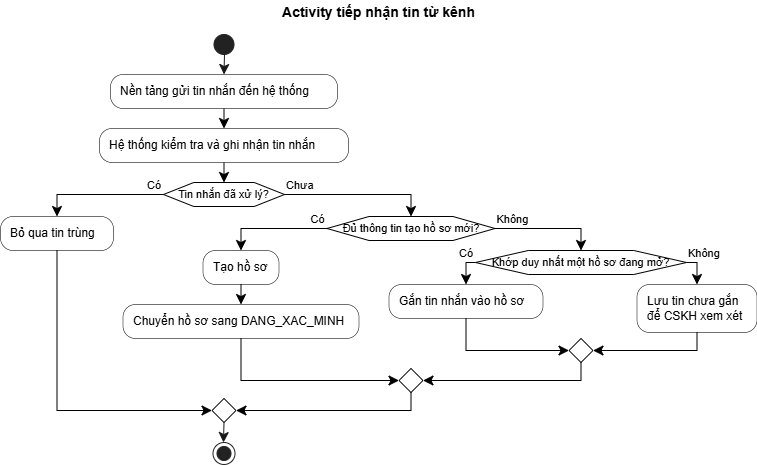

The diagram above was exported from draw.io. Its source (the exported page's mxGraphModel, read from the mxfile embedded in the PNG):
<mxGraphModel dx="1104" dy="833" grid="1" gridSize="10" guides="1" tooltips="1" connect="1" arrows="1" fold="1" page="1" pageScale="1" pageWidth="850" pageHeight="1100" math="0" shadow="0">
  <root>
    <mxCell id="0" />
    <mxCell id="1" parent="0" />
    <UserObject label="" plantUmlId="start_0" plantUmlBaseStyle="ellipse;fillColor=#222222;strokeColor=#222222;" plantUmlBaseValue="" id="TIpd00_6mv5E-4RY0ePr-35">
      <mxCell style="ellipse;fillColor=#222222;strokeColor=#222222;" vertex="1" parent="1">
        <mxGeometry x="273.5" y="104" width="20" height="20" as="geometry" />
      </mxCell>
    </UserObject>
    <UserObject label="Nền tảng gửi tin nhắn đến hệ thống" plantUmlId="action_1" plantUmlBaseStyle="rounded=1;absoluteArcSize=1;arcSize=25;fillColor=#F1F1F1;strokeColor=#181818;strokeWidth=0.5;whiteSpace=wrap;fontSize=12;align=left;spacingLeft=8;" plantUmlBaseValue="Nền tảng gửi tin nhắn đến hệ thống" id="TIpd00_6mv5E-4RY0ePr-36">
      <mxCell style="rounded=1;absoluteArcSize=1;arcSize=25;strokeWidth=0.5;whiteSpace=wrap;fontSize=12;align=left;spacingLeft=8;" vertex="1" parent="1">
        <mxGeometry x="170" y="144" width="227" height="34" as="geometry" />
      </mxCell>
    </UserObject>
    <UserObject label="" plantUmlId="e_2" plantUmlBaseStyle="endArrow=classic;endSize=8;strokeColor=#181818;curved=0;rounded=0;fontSize=11;sourcePerimeterSpacing=0;targetPerimeterSpacing=0;" plantUmlBaseValue="" id="TIpd00_6mv5E-4RY0ePr-37">
      <mxCell style="endArrow=classic;endSize=8;strokeColor=#181818;curved=0;rounded=0;fontSize=11;sourcePerimeterSpacing=0;targetPerimeterSpacing=0;" edge="1" parent="1" source="TIpd00_6mv5E-4RY0ePr-35" target="TIpd00_6mv5E-4RY0ePr-36">
        <mxGeometry relative="1" as="geometry">
          <mxPoint x="283.5" y="124" as="sourcePoint" />
          <mxPoint x="283.5" y="144" as="targetPoint" />
        </mxGeometry>
      </mxCell>
    </UserObject>
    <UserObject label="Hệ thống kiểm tra và ghi nhận tin nhắn" plantUmlId="action_3" plantUmlBaseStyle="rounded=1;absoluteArcSize=1;arcSize=25;fillColor=#F1F1F1;strokeColor=#181818;strokeWidth=0.5;whiteSpace=wrap;fontSize=12;align=left;spacingLeft=8;" plantUmlBaseValue="Hệ thống kiểm tra và ghi nhận tin nhắn" id="TIpd00_6mv5E-4RY0ePr-38">
      <mxCell style="rounded=1;absoluteArcSize=1;arcSize=25;strokeWidth=0.5;whiteSpace=wrap;fontSize=12;align=left;spacingLeft=8;" vertex="1" parent="1">
        <mxGeometry x="159" y="198" width="249" height="34" as="geometry" />
      </mxCell>
    </UserObject>
    <UserObject label="" plantUmlId="e_4" plantUmlBaseStyle="endArrow=classic;endSize=8;strokeColor=#181818;curved=0;rounded=0;fontSize=11;sourcePerimeterSpacing=0;targetPerimeterSpacing=0;" plantUmlBaseValue="" id="TIpd00_6mv5E-4RY0ePr-39">
      <mxCell style="endArrow=classic;endSize=8;curved=0;rounded=0;fontSize=11;sourcePerimeterSpacing=0;targetPerimeterSpacing=0;" edge="1" parent="1" source="TIpd00_6mv5E-4RY0ePr-36" target="TIpd00_6mv5E-4RY0ePr-38">
        <mxGeometry relative="1" as="geometry">
          <mxPoint x="283.5" y="178" as="sourcePoint" />
          <mxPoint x="283.5" y="198" as="targetPoint" />
        </mxGeometry>
      </mxCell>
    </UserObject>
    <UserObject label="Tin nhắn đã xử lý?" plantUmlId="diamond_6" plantUmlBaseStyle="shape=hexagon;perimeter=hexagonPerimeter2;fillColor=#F1F1F1;strokeColor=#181818;whiteSpace=wrap;fontSize=11;" plantUmlBaseValue="Tin nhắn đã xử lý?" id="TIpd00_6mv5E-4RY0ePr-40">
      <mxCell style="shape=hexagon;perimeter=hexagonPerimeter2;whiteSpace=wrap;fontSize=11;" vertex="1" parent="1">
        <mxGeometry x="223" y="252" width="121" height="24" as="geometry" />
      </mxCell>
    </UserObject>
    <UserObject label="" plantUmlId="e_7" plantUmlBaseStyle="endArrow=classic;endSize=8;strokeColor=#181818;entryX=0.5;entryY=0;entryDx=0;entryDy=0;curved=0;rounded=0;fontSize=11;sourcePerimeterSpacing=0;targetPerimeterSpacing=0;" plantUmlBaseValue="" id="TIpd00_6mv5E-4RY0ePr-41">
      <mxCell style="endArrow=classic;endSize=8;entryX=0.5;entryY=0;entryDx=0;entryDy=0;curved=0;rounded=0;fontSize=11;sourcePerimeterSpacing=0;targetPerimeterSpacing=0;" edge="1" parent="1" source="TIpd00_6mv5E-4RY0ePr-38" target="TIpd00_6mv5E-4RY0ePr-40">
        <mxGeometry relative="1" as="geometry">
          <mxPoint x="283.5" y="232" as="sourcePoint" />
          <mxPoint x="283.5" y="252" as="targetPoint" />
        </mxGeometry>
      </mxCell>
    </UserObject>
    <UserObject label="Có" plantUmlId="e_8" plantUmlBaseStyle="endArrow=classic;endSize=8;strokeColor=#181818;fontSize=11;verticalAlign=bottom;labelPosition=left;align=right;exitX=0;exitY=0.5;exitDx=0;exitDy=0;curved=0;rounded=0;sourcePerimeterSpacing=0;targetPerimeterSpacing=0;" plantUmlBaseValue="Có" id="TIpd00_6mv5E-4RY0ePr-42">
      <mxCell style="endArrow=classic;endSize=8;fontSize=11;verticalAlign=bottom;labelPosition=left;align=right;exitX=0;exitY=0.5;exitDx=0;exitDy=0;curved=0;rounded=0;sourcePerimeterSpacing=0;targetPerimeterSpacing=0;" edge="1" parent="1" source="TIpd00_6mv5E-4RY0ePr-40" target="TIpd00_6mv5E-4RY0ePr-43">
        <mxGeometry x="-1" relative="1" as="geometry">
          <Array as="points">
            <mxPoint x="116.5" y="264" />
          </Array>
          <mxPoint x="223" y="264" as="sourcePoint" />
          <mxPoint x="116.5" y="286" as="targetPoint" />
        </mxGeometry>
      </mxCell>
    </UserObject>
    <UserObject label="Bỏ qua tin trùng" plantUmlId="action_10" plantUmlBaseStyle="rounded=1;absoluteArcSize=1;arcSize=25;fillColor=#F1F1F1;strokeColor=#181818;strokeWidth=0.5;whiteSpace=wrap;fontSize=12;align=left;spacingLeft=8;" plantUmlBaseValue="Bỏ qua tin trùng" id="TIpd00_6mv5E-4RY0ePr-43">
      <mxCell style="rounded=1;absoluteArcSize=1;arcSize=25;strokeWidth=0.5;whiteSpace=wrap;fontSize=12;align=left;spacingLeft=8;" vertex="1" parent="1">
        <mxGeometry x="60" y="286" width="113" height="34" as="geometry" />
      </mxCell>
    </UserObject>
    <UserObject label="Chưa" plantUmlId="e_11" plantUmlBaseStyle="endArrow=classic;endSize=8;strokeColor=#181818;fontSize=11;verticalAlign=bottom;labelPosition=right;align=left;exitX=1;exitY=0.5;exitDx=0;exitDy=0;entryX=0.5;entryY=0;entryDx=0;entryDy=0;curved=0;rounded=0;sourcePerimeterSpacing=0;targetPerimeterSpacing=0;" plantUmlBaseValue="Chưa" id="TIpd00_6mv5E-4RY0ePr-44">
      <mxCell style="endArrow=classic;endSize=8;fontSize=11;verticalAlign=bottom;labelPosition=right;align=left;exitX=1;exitY=0.5;exitDx=0;exitDy=0;entryX=0.5;entryY=0;entryDx=0;entryDy=0;curved=0;rounded=0;sourcePerimeterSpacing=0;targetPerimeterSpacing=0;" edge="1" parent="1" source="TIpd00_6mv5E-4RY0ePr-40" target="TIpd00_6mv5E-4RY0ePr-45">
        <mxGeometry x="-1" relative="1" as="geometry">
          <Array as="points">
            <mxPoint x="470.5" y="264" />
          </Array>
          <mxPoint x="344" y="264" as="sourcePoint" />
          <mxPoint x="470.5" y="286" as="targetPoint" />
        </mxGeometry>
      </mxCell>
    </UserObject>
    <UserObject label="Đủ thông tin tạo hồ sơ mới?" plantUmlId="diamond_14" plantUmlBaseStyle="shape=hexagon;perimeter=hexagonPerimeter2;fillColor=#F1F1F1;strokeColor=#181818;whiteSpace=wrap;fontSize=11;" plantUmlBaseValue="Đủ thông tin tạo hồ sơ mới?" id="TIpd00_6mv5E-4RY0ePr-45">
      <mxCell style="shape=hexagon;perimeter=hexagonPerimeter2;whiteSpace=wrap;fontSize=11;" vertex="1" parent="1">
        <mxGeometry x="386.5" y="286" width="168" height="24" as="geometry" />
      </mxCell>
    </UserObject>
    <UserObject label="Có" plantUmlId="e_15" plantUmlBaseStyle="endArrow=classic;endSize=8;strokeColor=#181818;fontSize=11;verticalAlign=bottom;labelPosition=left;align=right;exitX=0;exitY=0.5;exitDx=0;exitDy=0;curved=0;rounded=0;sourcePerimeterSpacing=0;targetPerimeterSpacing=0;" plantUmlBaseValue="Có" id="TIpd00_6mv5E-4RY0ePr-46">
      <mxCell style="endArrow=classic;endSize=8;fontSize=11;verticalAlign=bottom;labelPosition=left;align=right;exitX=0;exitY=0.5;exitDx=0;exitDy=0;curved=0;rounded=0;sourcePerimeterSpacing=0;targetPerimeterSpacing=0;" edge="1" parent="1" source="TIpd00_6mv5E-4RY0ePr-45" target="TIpd00_6mv5E-4RY0ePr-47">
        <mxGeometry x="-1" relative="1" as="geometry">
          <Array as="points">
            <mxPoint x="300.5" y="298" />
          </Array>
          <mxPoint x="386.5" y="298" as="sourcePoint" />
          <mxPoint x="300.5" y="320" as="targetPoint" />
        </mxGeometry>
      </mxCell>
    </UserObject>
    <UserObject label="Tạo hồ sơ" plantUmlId="action_17" plantUmlBaseStyle="rounded=1;absoluteArcSize=1;arcSize=25;fillColor=#F1F1F1;strokeColor=#181818;strokeWidth=0.5;whiteSpace=wrap;fontSize=12;align=left;spacingLeft=8;" plantUmlBaseValue="Tạo hồ sơ" id="TIpd00_6mv5E-4RY0ePr-47">
      <mxCell style="rounded=1;absoluteArcSize=1;arcSize=25;strokeWidth=0.5;whiteSpace=wrap;fontSize=12;align=left;spacingLeft=8;" vertex="1" parent="1">
        <mxGeometry x="262.5" y="320" width="76" height="34" as="geometry" />
      </mxCell>
    </UserObject>
    <UserObject label="Chuyển hồ sơ sang DANG_XAC_MINH" plantUmlId="action_18" plantUmlBaseStyle="rounded=1;absoluteArcSize=1;arcSize=25;fillColor=#F1F1F1;strokeColor=#181818;strokeWidth=0.5;whiteSpace=wrap;fontSize=12;align=left;spacingLeft=8;" plantUmlBaseValue="Chuyển hồ sơ sang DANG_XAC_MINH" id="TIpd00_6mv5E-4RY0ePr-48">
      <mxCell style="rounded=1;absoluteArcSize=1;arcSize=25;strokeWidth=0.5;whiteSpace=wrap;fontSize=12;align=left;spacingLeft=8;" vertex="1" parent="1">
        <mxGeometry x="182.5" y="374" width="236" height="34" as="geometry" />
      </mxCell>
    </UserObject>
    <UserObject label="" plantUmlId="e_19" plantUmlBaseStyle="endArrow=classic;endSize=8;strokeColor=#181818;curved=0;rounded=0;fontSize=11;sourcePerimeterSpacing=0;targetPerimeterSpacing=0;" plantUmlBaseValue="" id="TIpd00_6mv5E-4RY0ePr-49">
      <mxCell style="endArrow=classic;endSize=8;curved=0;rounded=0;fontSize=11;sourcePerimeterSpacing=0;targetPerimeterSpacing=0;" edge="1" parent="1" source="TIpd00_6mv5E-4RY0ePr-47" target="TIpd00_6mv5E-4RY0ePr-48">
        <mxGeometry relative="1" as="geometry">
          <mxPoint x="300.5" y="354" as="sourcePoint" />
          <mxPoint x="300.5" y="374" as="targetPoint" />
        </mxGeometry>
      </mxCell>
    </UserObject>
    <UserObject label="Không" plantUmlId="e_20" plantUmlBaseStyle="endArrow=classic;endSize=8;strokeColor=#181818;fontSize=11;verticalAlign=bottom;labelPosition=right;align=left;exitX=1;exitY=0.5;exitDx=0;exitDy=0;entryX=0.5;entryY=0;entryDx=0;entryDy=0;curved=0;rounded=0;sourcePerimeterSpacing=0;targetPerimeterSpacing=0;" plantUmlBaseValue="Không" id="TIpd00_6mv5E-4RY0ePr-50">
      <mxCell style="endArrow=classic;endSize=8;fontSize=11;verticalAlign=bottom;labelPosition=right;align=left;exitX=1;exitY=0.5;exitDx=0;exitDy=0;entryX=0.5;entryY=0;entryDx=0;entryDy=0;curved=0;rounded=0;sourcePerimeterSpacing=0;targetPerimeterSpacing=0;" edge="1" parent="1" source="TIpd00_6mv5E-4RY0ePr-45" target="TIpd00_6mv5E-4RY0ePr-51">
        <mxGeometry x="-1" relative="1" as="geometry">
          <Array as="points">
            <mxPoint x="640.5" y="298" />
          </Array>
          <mxPoint x="554.5" y="298" as="sourcePoint" />
          <mxPoint x="640.5" y="320" as="targetPoint" />
        </mxGeometry>
      </mxCell>
    </UserObject>
    <UserObject label="Khớp duy nhất một hồ sơ đang mở?" plantUmlId="diamond_23" plantUmlBaseStyle="shape=hexagon;perimeter=hexagonPerimeter2;fillColor=#F1F1F1;strokeColor=#181818;whiteSpace=wrap;fontSize=11;" plantUmlBaseValue="Khớp duy nhất một hồ sơ đang mở?" id="TIpd00_6mv5E-4RY0ePr-51">
      <mxCell style="shape=hexagon;perimeter=hexagonPerimeter2;whiteSpace=wrap;fontSize=11;" vertex="1" parent="1">
        <mxGeometry x="535" y="320" width="211" height="24" as="geometry" />
      </mxCell>
    </UserObject>
    <UserObject label="Có" plantUmlId="e_24" plantUmlBaseStyle="endArrow=classic;endSize=8;strokeColor=#181818;fontSize=11;verticalAlign=bottom;labelPosition=left;align=right;exitX=0;exitY=0.5;exitDx=0;exitDy=0;curved=0;rounded=0;sourcePerimeterSpacing=0;targetPerimeterSpacing=0;" plantUmlBaseValue="Có" id="TIpd00_6mv5E-4RY0ePr-52">
      <mxCell style="endArrow=classic;endSize=8;fontSize=11;verticalAlign=bottom;labelPosition=left;align=right;exitX=0;exitY=0.5;exitDx=0;exitDy=0;curved=0;rounded=0;sourcePerimeterSpacing=0;targetPerimeterSpacing=0;" edge="1" parent="1" source="TIpd00_6mv5E-4RY0ePr-51" target="TIpd00_6mv5E-4RY0ePr-53">
        <mxGeometry x="-1" relative="1" as="geometry">
          <Array as="points">
            <mxPoint x="525.5" y="332" />
          </Array>
          <mxPoint x="535" y="332" as="sourcePoint" />
          <mxPoint x="525.5" y="354" as="targetPoint" />
        </mxGeometry>
      </mxCell>
    </UserObject>
    <UserObject label="Gắn tin nhắn vào hồ sơ" plantUmlId="action_26" plantUmlBaseStyle="rounded=1;absoluteArcSize=1;arcSize=25;fillColor=#F1F1F1;strokeColor=#181818;strokeWidth=0.5;whiteSpace=wrap;fontSize=12;align=left;spacingLeft=8;" plantUmlBaseValue="Gắn tin nhắn vào hồ sơ" id="TIpd00_6mv5E-4RY0ePr-53">
      <mxCell style="rounded=1;absoluteArcSize=1;arcSize=25;strokeWidth=0.5;whiteSpace=wrap;fontSize=12;align=left;spacingLeft=8;" vertex="1" parent="1">
        <mxGeometry x="448.5" y="354" width="154" height="34" as="geometry" />
      </mxCell>
    </UserObject>
    <UserObject label="Không" plantUmlId="e_27" plantUmlBaseStyle="endArrow=classic;endSize=8;strokeColor=#181818;fontSize=11;verticalAlign=bottom;labelPosition=right;align=left;exitX=1;exitY=0.5;exitDx=0;exitDy=0;curved=0;rounded=0;sourcePerimeterSpacing=0;targetPerimeterSpacing=0;" plantUmlBaseValue="Không" id="TIpd00_6mv5E-4RY0ePr-54">
      <mxCell style="endArrow=classic;endSize=8;fontSize=11;verticalAlign=bottom;labelPosition=right;align=left;exitX=1;exitY=0.5;exitDx=0;exitDy=0;curved=0;rounded=0;sourcePerimeterSpacing=0;targetPerimeterSpacing=0;" edge="1" parent="1" source="TIpd00_6mv5E-4RY0ePr-51" target="TIpd00_6mv5E-4RY0ePr-55">
        <mxGeometry x="-1" relative="1" as="geometry">
          <Array as="points">
            <mxPoint x="756.5" y="332" />
          </Array>
          <mxPoint x="746" y="332" as="sourcePoint" />
          <mxPoint x="756.5" y="354" as="targetPoint" />
        </mxGeometry>
      </mxCell>
    </UserObject>
    <UserObject label="Lưu tin chưa gắn&#10;để CSKH xem xét" plantUmlId="action_29" plantUmlBaseStyle="rounded=1;absoluteArcSize=1;arcSize=25;fillColor=#F1F1F1;strokeColor=#181818;strokeWidth=0.5;whiteSpace=wrap;fontSize=12;align=left;spacingLeft=8;" plantUmlBaseValue="Lưu tin chưa gắn&#10;để CSKH xem xét" id="TIpd00_6mv5E-4RY0ePr-55">
      <mxCell style="rounded=1;absoluteArcSize=1;arcSize=25;strokeWidth=0.5;whiteSpace=wrap;fontSize=12;align=left;spacingLeft=8;" vertex="1" parent="1">
        <mxGeometry x="696.5" y="354" width="120" height="48" as="geometry" />
      </mxCell>
    </UserObject>
    <UserObject label="" plantUmlId="merge_30" plantUmlBaseStyle="rhombus;fillColor=#F1F1F1;strokeColor=#181818;" plantUmlBaseValue="" id="TIpd00_6mv5E-4RY0ePr-56">
      <mxCell style="rhombus;" vertex="1" parent="1">
        <mxGeometry x="628.5" y="408" width="24" height="24" as="geometry" />
      </mxCell>
    </UserObject>
    <UserObject label="" plantUmlId="e_31" plantUmlBaseStyle="endArrow=classic;endSize=8;strokeColor=#181818;entryX=0;entryY=0.5;entryDx=0;entryDy=0;curved=0;rounded=0;fontSize=11;sourcePerimeterSpacing=0;targetPerimeterSpacing=0;" plantUmlBaseValue="" id="TIpd00_6mv5E-4RY0ePr-57">
      <mxCell style="endArrow=classic;endSize=8;entryX=0;entryY=0.5;entryDx=0;entryDy=0;curved=0;rounded=0;fontSize=11;sourcePerimeterSpacing=0;targetPerimeterSpacing=0;" edge="1" parent="1" source="TIpd00_6mv5E-4RY0ePr-53" target="TIpd00_6mv5E-4RY0ePr-56">
        <mxGeometry relative="1" as="geometry">
          <Array as="points">
            <mxPoint x="525.5" y="420" />
          </Array>
          <mxPoint x="525.5" y="388" as="sourcePoint" />
          <mxPoint x="628.5" y="420" as="targetPoint" />
        </mxGeometry>
      </mxCell>
    </UserObject>
    <UserObject label="" plantUmlId="e_33" plantUmlBaseStyle="endArrow=classic;endSize=8;strokeColor=#181818;entryX=1;entryY=0.5;entryDx=0;entryDy=0;curved=0;rounded=0;fontSize=11;sourcePerimeterSpacing=0;targetPerimeterSpacing=0;" plantUmlBaseValue="" id="TIpd00_6mv5E-4RY0ePr-58">
      <mxCell style="endArrow=classic;endSize=8;entryX=1;entryY=0.5;entryDx=0;entryDy=0;curved=0;rounded=0;fontSize=11;sourcePerimeterSpacing=0;targetPerimeterSpacing=0;" edge="1" parent="1" source="TIpd00_6mv5E-4RY0ePr-55" target="TIpd00_6mv5E-4RY0ePr-56">
        <mxGeometry relative="1" as="geometry">
          <Array as="points">
            <mxPoint x="756.5" y="420" />
          </Array>
          <mxPoint x="756.5" y="402" as="sourcePoint" />
          <mxPoint x="652.5" y="420" as="targetPoint" />
        </mxGeometry>
      </mxCell>
    </UserObject>
    <UserObject label="" plantUmlId="merge_35" plantUmlBaseStyle="rhombus;fillColor=#F1F1F1;strokeColor=#181818;" plantUmlBaseValue="" id="TIpd00_6mv5E-4RY0ePr-59">
      <mxCell style="rhombus;" vertex="1" parent="1">
        <mxGeometry x="458.5" y="438" width="24" height="24" as="geometry" />
      </mxCell>
    </UserObject>
    <UserObject label="" plantUmlId="e_36" plantUmlBaseStyle="endArrow=classic;endSize=8;strokeColor=#181818;entryX=0;entryY=0.5;entryDx=0;entryDy=0;curved=0;rounded=0;fontSize=11;sourcePerimeterSpacing=0;targetPerimeterSpacing=0;" plantUmlBaseValue="" id="TIpd00_6mv5E-4RY0ePr-60">
      <mxCell style="endArrow=classic;endSize=8;entryX=0;entryY=0.5;entryDx=0;entryDy=0;curved=0;rounded=0;fontSize=11;sourcePerimeterSpacing=0;targetPerimeterSpacing=0;" edge="1" parent="1" source="TIpd00_6mv5E-4RY0ePr-48" target="TIpd00_6mv5E-4RY0ePr-59">
        <mxGeometry relative="1" as="geometry">
          <Array as="points">
            <mxPoint x="300.5" y="450" />
          </Array>
          <mxPoint x="300.5" y="408" as="sourcePoint" />
          <mxPoint x="458.5" y="450" as="targetPoint" />
        </mxGeometry>
      </mxCell>
    </UserObject>
    <UserObject label="" plantUmlId="e_38" plantUmlBaseStyle="endArrow=classic;endSize=8;strokeColor=#181818;exitX=0.5;exitY=1;exitDx=0;exitDy=0;entryX=1;entryY=0.5;entryDx=0;entryDy=0;curved=0;rounded=0;fontSize=11;sourcePerimeterSpacing=0;targetPerimeterSpacing=0;" plantUmlBaseValue="" id="TIpd00_6mv5E-4RY0ePr-61">
      <mxCell style="endArrow=classic;endSize=8;exitX=0.5;exitY=1;exitDx=0;exitDy=0;entryX=1;entryY=0.5;entryDx=0;entryDy=0;curved=0;rounded=0;fontSize=11;sourcePerimeterSpacing=0;targetPerimeterSpacing=0;" edge="1" parent="1" source="TIpd00_6mv5E-4RY0ePr-56" target="TIpd00_6mv5E-4RY0ePr-59">
        <mxGeometry relative="1" as="geometry">
          <Array as="points">
            <mxPoint x="640.5" y="450" />
          </Array>
          <mxPoint x="640.5" y="432" as="sourcePoint" />
          <mxPoint x="482.5" y="450" as="targetPoint" />
        </mxGeometry>
      </mxCell>
    </UserObject>
    <UserObject label="" plantUmlId="merge_40" plantUmlBaseStyle="rhombus;fillColor=#F1F1F1;strokeColor=#181818;" plantUmlBaseValue="" id="TIpd00_6mv5E-4RY0ePr-62">
      <mxCell style="rhombus;" vertex="1" parent="1">
        <mxGeometry x="271.5" y="468" width="24" height="24" as="geometry" />
      </mxCell>
    </UserObject>
    <UserObject label="" plantUmlId="e_41" plantUmlBaseStyle="endArrow=classic;endSize=8;strokeColor=#181818;entryX=0;entryY=0.5;entryDx=0;entryDy=0;curved=0;rounded=0;fontSize=11;sourcePerimeterSpacing=0;targetPerimeterSpacing=0;" plantUmlBaseValue="" id="TIpd00_6mv5E-4RY0ePr-63">
      <mxCell style="endArrow=classic;endSize=8;entryX=0;entryY=0.5;entryDx=0;entryDy=0;curved=0;rounded=0;fontSize=11;sourcePerimeterSpacing=0;targetPerimeterSpacing=0;" edge="1" parent="1" source="TIpd00_6mv5E-4RY0ePr-43" target="TIpd00_6mv5E-4RY0ePr-62">
        <mxGeometry relative="1" as="geometry">
          <Array as="points">
            <mxPoint x="116.5" y="480" />
          </Array>
          <mxPoint x="116.5" y="320" as="sourcePoint" />
          <mxPoint x="271.5" y="480" as="targetPoint" />
        </mxGeometry>
      </mxCell>
    </UserObject>
    <UserObject label="" plantUmlId="e_43" plantUmlBaseStyle="endArrow=classic;endSize=8;strokeColor=#181818;exitX=0.5;exitY=1;exitDx=0;exitDy=0;entryX=1;entryY=0.5;entryDx=0;entryDy=0;curved=0;rounded=0;fontSize=11;sourcePerimeterSpacing=0;targetPerimeterSpacing=0;" plantUmlBaseValue="" id="TIpd00_6mv5E-4RY0ePr-64">
      <mxCell style="endArrow=classic;endSize=8;exitX=0.5;exitY=1;exitDx=0;exitDy=0;entryX=1;entryY=0.5;entryDx=0;entryDy=0;curved=0;rounded=0;fontSize=11;sourcePerimeterSpacing=0;targetPerimeterSpacing=0;" edge="1" parent="1" source="TIpd00_6mv5E-4RY0ePr-59" target="TIpd00_6mv5E-4RY0ePr-62">
        <mxGeometry relative="1" as="geometry">
          <Array as="points">
            <mxPoint x="470.5" y="480" />
          </Array>
          <mxPoint x="470.5" y="462" as="sourcePoint" />
          <mxPoint x="295.5" y="480" as="targetPoint" />
        </mxGeometry>
      </mxCell>
    </UserObject>
    <UserObject label="" plantUmlId="stop_45" plantUmlBaseStyle="ellipse;shape=endState;fillColor=#222222;strokeColor=#222222;" plantUmlBaseValue="" id="TIpd00_6mv5E-4RY0ePr-65">
      <mxCell style="ellipse;shape=endState;fillColor=#222222;strokeColor=#222222;" vertex="1" parent="1">
        <mxGeometry x="272.5" y="512" width="22" height="22" as="geometry" />
      </mxCell>
    </UserObject>
    <UserObject label="" plantUmlId="e_46" plantUmlBaseStyle="endArrow=classic;endSize=8;strokeColor=#181818;exitX=0.5;exitY=1;exitDx=0;exitDy=0;curved=0;rounded=0;fontSize=11;sourcePerimeterSpacing=0;targetPerimeterSpacing=0;" plantUmlBaseValue="" id="TIpd00_6mv5E-4RY0ePr-66">
      <mxCell style="endArrow=classic;endSize=8;strokeColor=#181818;exitX=0.5;exitY=1;exitDx=0;exitDy=0;curved=0;rounded=0;fontSize=11;sourcePerimeterSpacing=0;targetPerimeterSpacing=0;" edge="1" parent="1" source="TIpd00_6mv5E-4RY0ePr-62" target="TIpd00_6mv5E-4RY0ePr-65">
        <mxGeometry relative="1" as="geometry">
          <mxPoint x="283.5" y="492" as="sourcePoint" />
          <mxPoint x="283.5" y="512" as="targetPoint" />
        </mxGeometry>
      </mxCell>
    </UserObject>
    <UserObject label="Activity tiếp nhận tin từ kênh" plantUmlId="title_0" plantUmlBaseStyle="text;html=1;fillColor=none;strokeColor=none;fontSize=14;fontStyle=1;fontColor=#000000;align=center;verticalAlign=middle;whiteSpace=wrap;" plantUmlBaseValue="Activity tiếp nhận tin từ kênh" id="TIpd00_6mv5E-4RY0ePr-67">
      <mxCell style="text;html=1;fillColor=none;strokeColor=none;fontSize=14;fontStyle=1;fontColor=#000000;align=center;verticalAlign=middle;whiteSpace=wrap;" vertex="1" parent="1">
        <mxGeometry x="327.75" y="70" width="221" height="24" as="geometry" />
      </mxCell>
    </UserObject>
  </root>
</mxGraphModel>